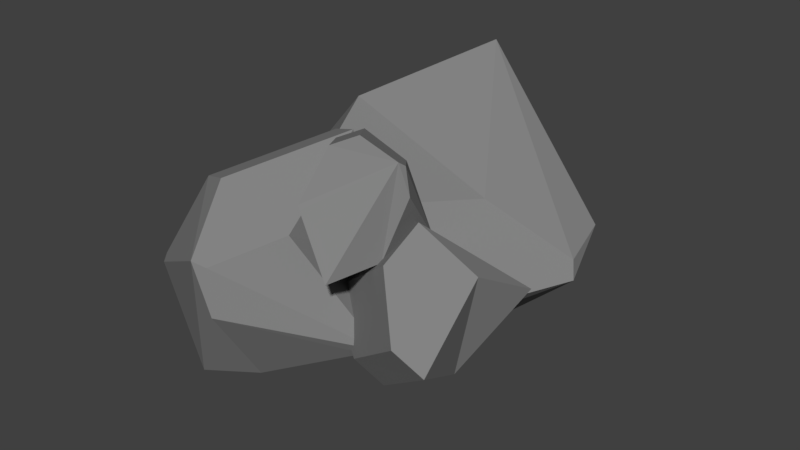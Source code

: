# Source: rock6.blend  (saved by Blender 2.79.0; exported with 4.5.12 LTS)
import bpy
from mathutils import Matrix  # noqa: F401  (used for matrix-valued properties, if any)

bpy.ops.wm.read_factory_settings(use_empty=True)
scene = bpy.context.scene
scene.name = 'Scene'

# ---- collections
col_collection_1 = bpy.data.collections.new('Collection 1'); scene.collection.children.link(col_collection_1)

# ---- materials (node trees are filled in below, after node groups)
mat_rock = bpy.data.materials.new('rock')
mat_rock.alpha_threshold = 0.0
mat_rock.use_transparent_shadow = False
mat_rock.diffuse_color = (0.2396, 0.2396, 0.2396, 1.0)
mat_rock.roughness = 0.5
mat_rock.specular_intensity = 0.0
mat_rock.line_color = (0.0, 0.0, 0.0, 1.0)

# ---- material node trees

# ---- world
world_world = bpy.data.worlds.new('World'); scene.world = world_world
world_world.color = (0.05088, 0.05088, 0.05088)
world_world.use_sun_shadow = False
world_world.sun_shadow_jitter_overblur = 0.0
world_world.cycles.sampling_method = 'MANUAL'

# ---- meshes
me_cube = bpy.data.meshes.new('Cube')
me_cube.from_pydata([(0.6153, 0.03937, 0.216), (-0.1225, 0.3049, -0.5903), (0.2427, -0.4103, -0.01936), (0.6356, 0.02043, 0.1188), (-1.103, 0.08564, 0.2909), (-0.1472, 0.4932, 0.9395), (0.2565, -0.1889, 0.5079), (-0.3775, -0.8051, 0.4855), (-0.6834, -0.005897, 0.7346), (-0.9995, -0.304, 0.113), (-0.599, -0.7567, 0.2511), (0.02123, -0.362, -0.2537), (-0.138, 0.2443, -0.5881), (-0.3266, 0.9914, -0.2557), (-0.158, 0.4484, 1.031), (-0.09242, 0.8069, 0.2843), (-0.3075, 1.004, -0.2713), (0.5518, 0.3367, 0.2632), (-0.7595, -1.1, -0.4096), (-0.2837, -0.4901, 0.8065), (-0.9786, -1.107, 0.1278), (-0.5319, -1.086, 0.6971), (-0.356, -1.433, 0.4904), (-0.2569, -1.43, 0.2471), (-0.2892, -1.408, 0.4698), (0.1178, -0.8858, -0.04891), (-0.1456, -1.063, 0.5331), (-0.1313, -0.437, 0.172), (0.1804, -0.8526, -0.02295), (-0.6366, -0.2535, 0.3181), (-0.4861, -0.3909, 0.7254), (-0.7343, -0.9873, 0.6159), (-0.9814, -1.082, 0.166), (-0.5145, -0.2493, 0.01839), (-0.7519, -1.081, -0.4062), (-0.3328, -1.106, -0.2357), (-0.1828, -0.5248, 0.8483), (0.2927, -0.8096, 0.8961), (0.003708, -1.141, 0.7305), (0.03806, -0.8026, 0.9623), (0.346, -0.8468, 0.7851), (0.248, -0.6077, 0.4645), (0.1649, -0.6489, 0.8302), (-0.06661, -0.576, 0.4981), (-0.3216, -0.7428, 0.5858), (-0.2757, -0.6156, 0.8069), (-0.05475, -0.8934, 0.9208), (-0.01475, -1.129, 0.7441), (-0.2423, -0.7479, 0.4196), (0.139, -1.142, 0.4291), (0.2469, -0.5648, 0.4627), (0.247, -0.9121, 0.4735), (0.1458, -1.151, 0.4326), (0.2816, -0.8426, 0.92), (-0.1677, -0.3444, 0.3438), (0.6133, -1.079, 0.1336), (-0.1866, -0.7303, 0.1331), (0.2477, -0.9045, -0.1538), (0.3464, -0.7895, 0.6492), (0.258, -0.5779, -0.2812), (0.6142, -0.3123, 0.2152), (0.5571, -0.3087, 0.2136), (0.4695, -0.679, -0.1149), (0.5788, -0.6769, 0.4222), (0.3359, -1.005, 0.5317), (0.4905, -1.139, 0.2535), (0.125, -0.964, -0.03392), (-0.1718, -0.7619, 0.1325), (-0.1565, -0.3498, 0.3526), (0.1518, -0.2889, 0.2137), (0.2116, -0.6054, -0.2974), (0.2202, -0.4307, -0.202)], [], [(4, 13, 16, 1, 12, 9), (13, 14, 5, 15, 16), (3, 0, 6, 7, 2), (17, 0, 3), (1, 3, 2, 11, 12), (14, 0, 17, 5), (6, 14, 8, 7), (11, 2, 7, 10), (11, 10, 9, 12), (8, 4, 9, 10, 7), (14, 13, 4), (4, 8, 14), (3, 16, 15, 17), (15, 5, 17), (33, 34, 18, 20, 32, 29), (34, 28, 25, 35, 18), (22, 24, 26, 19, 21), (23, 24, 22), (20, 22, 21, 31, 32), (28, 24, 23, 25), (26, 28, 27, 19), (31, 21, 19, 30), (31, 30, 29, 32), (27, 33, 29, 30, 19), (28, 34, 33), (33, 27, 28), (22, 18, 35, 23), (35, 25, 23), (48, 49, 52, 38, 47, 44), (49, 50, 41, 51, 52), (53, 37, 42, 36, 39), (40, 37, 53), (38, 53, 39, 46, 47), (50, 37, 40, 41), (52, 53, 38), (42, 50, 43, 36), (46, 39, 36, 45), (46, 45, 44, 47), (43, 48, 44, 45, 36), (50, 49, 48), (48, 43, 50), (53, 52, 51, 40), (51, 41, 40), (60, 62, 59), (58, 68, 54, 56, 67, 64), (68, 60, 61, 69, 54), (70, 59, 62, 55, 57), (71, 59, 70), (56, 70, 57, 66, 67), (60, 59, 71, 61), (54, 70, 56), (62, 60, 63, 55), (66, 57, 55, 65), (66, 65, 64, 67), (63, 58, 64, 65, 55), (60, 68, 58), (58, 63, 60), (70, 54, 69, 71), (69, 61, 71), (14, 6, 0), (16, 3, 1), (24, 28, 26), (18, 22, 20), (50, 42, 37)])
me_cube.materials.append(mat_rock)
me_cube.use_remesh_preserve_volume = False
me_cube.use_remesh_preserve_attributes = False
me_cube.use_mirror_vertex_groups = False
me_cube.update()

# ---- objects
ob_mesh = bpy.data.objects.new('mesh', me_cube)

# ---- transforms, parenting, visibility, modifiers, constraints
ob_mesh.location = (0.0, 0.0, 0.0)
ob_mesh.lock_rotations_4d = False
ob_mesh.empty_display_type = 'ARROWS'
ob_mesh.lineart.crease_threshold = 0.0

# ---- collection membership
col_collection_1.objects.link(ob_mesh)

# ---- scene / render settings (as saved in the file)
scene.frame_start = 1; scene.frame_end = 250; scene.frame_set(1)
scene.render.engine = 'BLENDER_EEVEE_NEXT'
scene.render.resolution_percentage = 50
scene.render.dither_intensity = 0.0
scene.cycles.use_denoising = False
scene.cycles.samples = 128
scene.cycles.sampling_pattern = 'TABULATED_SOBOL'
scene.cycles.use_adaptive_sampling = False
scene.cycles.use_light_tree = False
scene.cycles.blur_glossy = 0.0
scene.cycles.sample_clamp_indirect = 0.0
scene.view_settings.view_transform = 'Standard'
bpy.context.view_layer.update()

# ---- added for rendering (the .blend has no active camera and no usable light): camera, sun
cam_auto = bpy.data.cameras.new('AutoCamera')
cam_auto.lens = 50.0
cam_auto.sensor_width = 36.0
cam_auto.clip_end = 1000.0
ob_auto_camera = bpy.data.objects.new('AutoCamera', cam_auto)
scene.collection.objects.link(ob_auto_camera)
ob_auto_camera.location = (2.91596, -3.99416, 2.74011)
ob_auto_camera.rotation_euler = (1.09748, -7.21219e-08, 0.694738)
scene.camera = ob_auto_camera
light_auto_sun = bpy.data.lights.new('AutoSun', 'SUN')
light_auto_sun.energy = 3.0
light_auto_sun.angle = 0.0523599
ob_auto_sun = bpy.data.objects.new('AutoSun', light_auto_sun)
scene.collection.objects.link(ob_auto_sun)
ob_auto_sun.rotation_euler = (0.872665, 0.174533, 0.523599)
bpy.context.view_layer.update()
